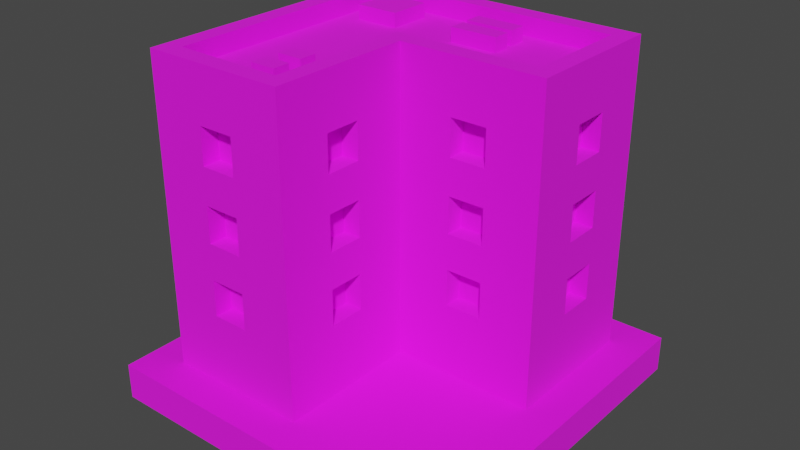 # Source: Building_3_Base_Extra_Red_.blend  (saved by Blender 3.3.6; exported with 4.5.12 LTS)
import bpy
from mathutils import Matrix  # noqa: F401  (used for matrix-valued properties, if any)

bpy.ops.wm.read_factory_settings(use_empty=True)
scene = bpy.context.scene
scene.name = 'Scene'

# ---- collections
col_collection = bpy.data.collections.new('Collection'); scene.collection.children.link(col_collection)

# ---- images (referenced by path relative to the original .blend; pixels are not part of the script)
import os
ASSET_DIR = os.environ.get("B2B_ASSET_DIR", "")  # directory of the original .blend (textures are referenced by path, not embedded)
HERE = os.path.dirname(os.path.abspath(__file__))  # packed textures are extracted next to this script under _unpacked/

def load_image(name, relpath, width, height, colorspace="sRGB"):
    """Load a texture the original file referenced (path relative to the .blend, or extracted next to this script)."""
    p = next((c for c in (os.path.join(HERE, relpath), os.path.join(ASSET_DIR, relpath)) if relpath and os.path.exists(c)), "")
    if p:
        img = bpy.data.images.load(p, check_existing=True)
        img.name = name
    else:  # same state as the original file: an image datablock whose file is absent (Cycles renders it pink)
        img = bpy.data.images.new(name, width, height)
        img.source = "FILE"
        img.filepath = "//" + (relpath or name)
    img.colorspace_settings.name = colorspace
    return img
img_color_png = load_image('Color.png', 'Color.png', 1024, 1024, 'sRGB')

# ---- materials (node trees are filled in below, after node groups)
mat_texture = bpy.data.materials.new('Texture')
mat_texture.use_transparent_shadow = False

# ---- material node trees
mat_texture.use_nodes = True; mat_texture.node_tree.nodes.clear()
_N = mat_texture.node_tree.nodes; _L = mat_texture.node_tree.links
n0 = _N.new('ShaderNodeBsdfPrincipled'); n0.name = 'Principled BSDF'; n0.location = (10, 300)
n0.distribution = 'GGX'
n0.subsurface_method = 'RANDOM_WALK_SKIN'
n0.inputs[2].default_value = 1.0
n0.inputs[3].default_value = 1.45
n0.inputs[27].default_value = (0.0, 0.0, 0.0, 1.0)
n0.inputs[28].default_value = 1.0
n1 = _N.new('ShaderNodeOutputMaterial'); n1.name = 'Material Output'; n1.location = (300, 300)
n2 = _N.new('ShaderNodeTexImage'); n2.name = 'Image Texture'; n2.location = (-280, 280)
n2.image = img_color_png
_L.new(n0.outputs[0], n1.inputs[0])
_L.new(n2.outputs[0], n0.inputs[0])
n1.is_active_output = True

# ---- world
world_world = bpy.data.worlds.new('World'); scene.world = world_world
world_world.use_nodes = True; world_world.node_tree.nodes.clear()
_N = world_world.node_tree.nodes; _L = world_world.node_tree.links
n0 = _N.new('ShaderNodeOutputWorld'); n0.name = 'World Output'; n0.location = (300, 300)
n1 = _N.new('ShaderNodeBackground'); n1.name = 'Background'; n1.location = (10, 300)
n1.inputs[0].default_value = (0.05088, 0.05088, 0.05088, 1.0)
_L.new(n1.outputs[0], n0.inputs[0])
n0.is_active_output = True
world_world.color = (0.05088, 0.05088, 0.05088)
world_world.use_sun_shadow = False
world_world.sun_shadow_jitter_overblur = 0.0

# ---- meshes
me_cube_120 = bpy.data.meshes.new('Cube.120')
me_cube_120.from_pydata([(-1.058, -1.057, 0.2645), (-0.1323, 0.9256, 1.851), (-0.1323, 0.9256, 2.115), (-0.9255, -0.9251, 2.38), (-1.058, 1.058, 0.2645), (-0.9255, 0.1324, 1.851), (0.1321, 0.9256, 1.851), (-0.9255, 0.1324, 2.115), (-0.9255, 0.9256, 2.38), (0.1321, 0.9256, 2.115), (1.057, 1.058, 0.2645), (0.9252, 0.9256, 2.38), (0.5286, 0.9256, 1.851), (-0.0001333, 1.058, 0.2645), (-0.9255, -0.132, 1.851), (0.5286, 0.9256, 2.115), (-0.9255, -0.132, 2.115), (-0.0001333, 0.9256, 2.38), (-0.0001333, -1.057, 0.2645), (0.793, 0.9256, 1.851), (0.793, 0.9256, 2.115), (-0.1323, -0.9251, 2.38), (-1.058, 0.000218, 0.2645), (-0.9255, -0.5286, 1.851), (-0.9255, -0.5286, 2.115), (-0.1323, 0.9256, 1.322), (-0.9255, 0.000218, 2.38), (-0.1323, 0.9256, 1.586), (1.057, 0.000218, 0.2645), (0.9252, 0.1324, 2.38), (0.1321, 0.9256, 1.322), (-0.9255, -0.7929, 1.851), (-0.1323, 0.1324, 2.38), (0.1321, 0.9256, 1.586), (-0.0001333, 0.000218, 0.2645), (-0.9255, -0.7929, 2.115), (-1.058, 0.000218, 2.38), (0.5286, 0.9256, 1.322), (0.5286, 0.9256, 1.586), (-1.058, 1.058, 2.38), (-0.9255, 0.1324, 1.322), (-0.0001333, 1.058, 2.38), (1.057, 1.058, 2.38), (0.793, 0.9256, 1.322), (0.793, 0.9256, 1.586), (-0.9255, 0.1324, 1.586), (-0.0001333, -1.057, 2.38), (-1.058, -1.057, 2.38), (-0.1323, -0.3964, 1.851), (0.9252, 0.6612, 1.851), (-0.1323, 0.9256, 0.7932), (0.9252, 0.6612, 2.115), (0.3964, 0.1324, 1.851), (-0.9255, -0.132, 1.322), (0.3964, 0.1324, 2.115), (0.9252, 0.3968, 1.851), (-0.1323, -0.3964, 2.115), (0.9252, 0.3968, 2.115), (-0.1323, 0.9256, 1.058), (-0.6611, -0.9251, 1.851), (0.6608, 0.1324, 1.851), (0.9252, 0.6612, 1.322), (-0.0001333, 0.000218, 2.38), (0.9252, 0.6612, 1.586), (0.6608, 0.1324, 2.115), (-0.1323, -0.6608, 1.851), (-0.1323, -0.6608, 2.115), (0.9252, 0.3968, 1.322), (-0.6611, -0.9251, 2.115), (0.9252, 0.3968, 1.586), (-0.9255, -0.132, 1.586), (0.3964, 0.1324, 1.322), (0.9252, 0.6612, 0.7932), (1.057, 0.000218, 2.38), (0.3964, 0.1324, 1.586), (0.9252, 0.6612, 1.058), (-0.1323, -0.3964, 1.322), (-0.3967, -0.9251, 1.851), (0.9252, 0.3968, 0.7932), (0.6608, 0.1324, 1.322), (-0.1323, -0.3964, 1.586), (0.9252, 0.3968, 1.058), (0.6608, 0.1324, 1.586), (-1.058, 0.000218, 2.512), (0.1321, 0.9256, 0.7932), (-0.3967, -0.9251, 2.115), (0.3964, 0.1324, 0.7932), (-0.1323, -0.6608, 1.322), (0.3964, 0.1324, 1.058), (0.1321, 0.9256, 1.058), (-1.058, 1.058, 2.512), (-0.1323, -0.6608, 1.586), (-0.6611, -0.9251, 1.322), (0.6608, 0.1324, 0.7932), (-0.9255, -0.5286, 1.322), (0.6608, 0.1324, 1.058), (-0.6611, -0.9251, 1.586), (-0.1323, -0.3964, 0.7932), (-0.1323, -0.3964, 1.058), (-0.0001333, 1.058, 2.512), (-0.9255, -0.5286, 1.586), (0.5286, 0.9256, 0.7932), (-0.1323, -0.6608, 0.7932), (-0.3967, -0.9251, 1.322), (-0.1323, -0.6608, 1.058), (1.057, 1.058, 2.512), (0.5286, 0.9256, 1.058), (-0.3967, -0.9251, 1.586), (-0.0001333, -1.057, 2.512), (-1.058, -1.057, 2.512), (-0.6611, -0.9251, 0.7932), (0.793, 0.9256, 0.7932), (-0.9255, -0.7929, 1.322), (-0.6611, -0.9251, 1.058), (0.793, 0.9256, 1.058), (-0.0001333, 0.000218, 2.512), (1.057, 0.000218, 2.512), (-0.3967, -0.9251, 0.7932), (-0.9255, -0.7929, 1.586), (-0.3967, -0.9251, 1.058), (-0.9255, 0.000218, 2.512), (-0.7933, 0.9256, 1.851), (-0.9255, 0.9256, 2.512), (-0.7933, 0.9256, 2.115), (-0.0001333, 0.9256, 2.512), (-0.9255, 0.1324, 0.7932), (-0.9255, 0.1324, 1.058), (-0.5289, 0.9256, 1.851), (0.9252, 0.9256, 2.512), (-0.5289, 0.9256, 2.115), (-0.1323, -0.9251, 2.512), (-0.9255, -0.9251, 2.512), (-0.9255, -0.132, 0.7932), (-0.7933, 0.9256, 1.322), (-0.1323, 0.1324, 2.512), (-0.7933, 0.9256, 1.586), (0.9252, 0.1324, 2.512), (-0.9255, -0.132, 1.058), (-0.5289, 0.9256, 1.322), (-0.9255, -0.5286, 0.7932), (-0.9255, -0.5286, 1.058), (-0.5289, 0.9256, 1.586), (-0.9255, -0.7929, 0.7932), (-0.9255, -0.7929, 1.058), (-0.9255, 0.7934, 1.851), (-0.7933, 0.9256, 0.7932), (-0.7933, 0.9256, 1.058), (-0.9255, 0.7934, 2.115), (-0.9255, 0.529, 1.851), (-0.9255, 0.529, 2.115), (-0.5289, 0.9256, 0.7932), (-0.9255, 0.7934, 1.322), (-0.9255, 0.7934, 1.586), (-0.5289, 0.9256, 1.058), (-0.9255, 0.529, 1.322), (-0.9255, 0.529, 1.586), (-0.9255, 0.7934, 0.7932), (-0.9255, 0.7934, 1.058), (-0.9255, 0.529, 0.7932), (-0.9255, 0.529, 1.058), (-1.058, 0.000218, 0.7932), (-1.058, 0.1324, 0.7932), (-1.058, 0.000218, 1.058), (-1.058, 0.1324, 1.058), (-1.058, 0.000218, 1.322), (-1.058, 0.1324, 1.322), (-1.058, 0.000218, 1.586), (-1.058, 0.1324, 1.586), (-1.058, 0.000218, 1.851), (-1.058, 0.1324, 1.851), (-1.058, 0.529, 1.851), (-1.058, 0.1324, 2.115), (-1.058, 0.529, 2.115), (-1.058, 0.7934, 1.851), (-1.058, 0.7934, 2.115), (-1.058, 0.529, 1.322), (-1.058, 0.529, 1.322), (-1.058, 0.529, 1.586), (-1.058, 0.000218, 2.115), (-1.058, 0.529, 0.7932), (-1.058, 0.529, 1.058), (-1.058, 0.7934, 1.586), (-1.058, 0.7934, 0.7932), (-1.058, 0.7934, 1.058), (-1.058, 0.7934, 1.322), (-1.058, -0.7929, 0.7932), (-1.058, -0.7929, 1.058), (-1.058, -0.7929, 1.322), (-1.058, -0.7929, 1.851), (-1.058, -0.7929, 1.586), (-1.058, -0.7929, 2.115), (-1.058, -0.5286, 1.322), (-1.058, -0.132, 2.115), (-1.058, -0.5286, 1.851), (-1.058, -0.5286, 2.115), (-1.058, -0.5286, 1.586), (-1.058, -0.5286, 0.7932), (-1.058, -0.132, 1.058), (-1.058, -0.132, 1.322), (-1.058, -0.5286, 1.058), (-1.058, -0.132, 0.7932), (-1.058, -0.132, 1.851), (-1.058, -0.132, 1.586), (-0.0001333, 1.058, 0.7932), (0.1321, 1.058, 0.7932), (-0.0001333, 1.058, 1.058), (0.1321, 1.058, 1.058), (-0.0001333, 1.058, 1.322), (0.1321, 1.058, 1.322), (-0.0001333, 1.058, 1.586), (0.1321, 1.058, 1.586), (-0.0001333, 1.058, 1.851), (0.1321, 1.058, 1.851), (-0.0001333, 1.058, 2.115), (0.5286, 1.058, 1.322), (0.5286, 1.058, 2.115), (0.1321, 1.058, 2.115), (0.6608, 1.058, 1.851), (0.6608, 1.058, 1.586), (0.793, 1.058, 1.851), (0.793, 1.058, 2.115), (0.5286, 1.058, 1.586), (0.5286, 1.058, 1.851), (0.5286, 1.058, 0.7932), (0.5286, 1.058, 1.058), (0.6608, 1.058, 1.058), (0.6608, 1.058, 1.322), (0.793, 1.058, 1.322), (0.793, 1.058, 1.586), (0.793, 1.058, 0.7932), (0.793, 1.058, 1.058), (-0.7933, 1.058, 0.7932), (-0.7933, 1.058, 1.058), (-0.7933, 1.058, 1.322), (-0.7933, 1.058, 1.851), (-0.7933, 1.058, 1.586), (-0.7933, 1.058, 2.115), (-0.5289, 1.058, 1.322), (-0.1323, 1.058, 2.115), (-0.5289, 1.058, 1.851), (-0.5289, 1.058, 2.115), (-0.5289, 1.058, 1.586), (-0.5289, 1.058, 0.7932), (-0.1323, 1.058, 1.058), (-0.1323, 1.058, 1.322), (-0.5289, 1.058, 1.058), (-0.1323, 1.058, 0.7932), (-0.1323, 1.058, 1.851), (-0.1323, 1.058, 1.586), (-0.6611, -1.057, 1.586), (-0.6611, -1.057, 1.851), (-0.6611, -1.057, 2.115), (-0.3967, -1.057, 1.058), (-0.3967, -1.057, 1.322), (-0.3967, -1.057, 1.851), (-0.3967, -1.057, 1.586), (-0.3967, -1.057, 2.115), (-0.6611, -1.057, 0.7932), (-0.6611, -1.057, 1.058), (-0.6611, -1.057, 1.322), (-0.3967, -1.057, 0.7932), (-0.0001333, -0.6608, 0.7932), (-0.0001333, -0.6608, 1.058), (-0.0001333, -0.6608, 1.322), (-0.0001333, -0.3964, 0.7932), (-0.0001333, -0.6608, 1.586), (-0.0001333, -0.6608, 1.851), (-0.0001333, -0.6608, 2.115), (-0.0001333, -0.3964, 1.058), (-0.0001333, -0.3964, 1.322), (-0.0001333, -0.3964, 1.851), (-0.0001333, -0.3964, 1.586), (-0.0001333, -0.3964, 2.115), (0.3964, 0.000218, 0.7932), (0.6608, 0.000218, 1.322), (0.6608, 0.000218, 0.7932), (0.6608, 0.000218, 1.058), (0.3964, 0.000218, 1.058), (0.3964, 0.000218, 1.322), (0.3964, 0.000218, 1.586), (0.3964, 0.000218, 1.851), (0.3964, 0.000218, 2.115), (0.6608, 0.000218, 2.115), (0.6608, 0.000218, 1.586), (0.6608, 0.000218, 1.851), (1.057, 0.3968, 1.586), (1.057, 0.3968, 1.851), (1.057, 0.3968, 2.115), (1.057, 0.6612, 1.058), (1.057, 0.6612, 1.322), (1.057, 0.6612, 1.851), (1.057, 0.6612, 1.586), (1.057, 0.6612, 2.115), (1.057, 0.3968, 0.7932), (1.057, 0.3968, 1.058), (1.057, 0.3968, 1.322), (1.057, 0.6612, 0.7932), (-0.2869, -0.7914, 2.35), (-0.2869, -0.7914, 2.482), (-0.4719, -0.7914, 2.35), (-0.4719, -0.7914, 2.482), (-0.2869, -0.6645, 2.35), (-0.2869, -0.6645, 2.482), (-0.4719, -0.6645, 2.35), (-0.4719, -0.6645, 2.482), (-0.2869, -0.5698, 2.35), (-0.2869, -0.5698, 2.482), (-0.4719, -0.5698, 2.35), (-0.4719, -0.5698, 2.482), (-0.2869, -0.4429, 2.35), (-0.2869, -0.4429, 2.482), (-0.4719, -0.4429, 2.35), (-0.4719, -0.4429, 2.482), (0.3485, 0.6864, 2.35), (0.3485, 0.6864, 2.482), (-0.003395, 0.6864, 2.35), (-0.003395, 0.6864, 2.482), (0.3485, 0.8133, 2.35), (0.3485, 0.8133, 2.482), (-0.003395, 0.8133, 2.35), (-0.003395, 0.8133, 2.482), (0.3537, 0.5053, 2.35), (0.3537, 0.5053, 2.482), (0.001831, 0.5053, 2.35), (0.001831, 0.5053, 2.482), (0.3537, 0.6322, 2.35), (0.3537, 0.6322, 2.482), (0.001831, 0.6322, 2.35), (0.001831, 0.6322, 2.482), (-0.4681, 0.5101, 2.35), (-0.4681, 0.5101, 2.482), (-0.7883, 0.5101, 2.35), (-0.7883, 0.5101, 2.482), (-0.4681, 0.8235, 2.35), (-0.4681, 0.8235, 2.482), (-0.7883, 0.8235, 2.35), (-0.7883, 0.8235, 2.482), (1.322, 1.322, 0.2644), (1.322, 1.322, 0.0), (1.322, -1.322, 0.2644), (1.322, -1.322, 0.0), (-1.322, 1.322, 0.2644), (-1.322, 1.322, 0.0), (-1.322, -1.322, 0.2644), (-1.322, -1.322, 0.0)], [], [(170, 173, 174, 39, 4, 22, 160, 161, 163, 162, 164, 165, 175, 176, 180, 179, 182, 183, 184, 181, 177), (36, 39, 174, 172, 170, 177, 175, 165, 167, 166, 168, 169, 171, 178), (180, 176, 184, 183), (228, 218, 217, 219, 220, 42, 10, 13, 203, 204, 206, 205, 207, 208, 210, 221, 214, 226, 225, 224, 223, 229, 230, 227), (222, 217, 218, 221, 210, 209, 211, 212, 216, 213, 41, 42, 220, 215), (230, 225, 226, 227), (255, 254, 250, 249), (250, 251, 47, 0, 18, 46, 256, 254, 255, 253, 252, 260, 257, 258, 259, 249), (259, 258, 252, 253), (256, 46, 47, 251), (280, 281, 62, 34, 28, 73, 282, 284, 283, 274, 276, 275, 273, 277, 278, 279), (282, 73, 62, 281), (278, 277, 276, 274), (283, 284, 280, 279), (263, 262, 268, 269), (266, 265, 271, 270), (266, 267, 46, 18, 34, 62, 272, 270, 271, 269, 268, 264, 261, 262, 263, 265), (272, 62, 46, 267), (234, 239, 240, 236, 39, 41, 213, 238, 247, 211, 209, 248, 244, 207, 205, 243, 246, 242, 245, 232, 233, 237, 241, 235), (246, 203, 13, 4, 39, 236, 234, 235, 233, 232, 231, 242), (286, 285, 291, 290), (73, 28, 10, 42, 292, 290, 291, 289, 288, 296, 293, 294, 295, 285, 286, 287), (288, 289, 295, 294), (292, 42, 73, 287), (200, 160, 22, 0, 47, 190, 188, 189, 187, 186, 185, 196), (162, 197, 200, 196, 199, 186, 187, 191, 195, 189, 188, 193, 194, 190, 47, 36, 178, 192, 201, 168, 166, 202, 198, 164), (32, 29, 11, 17, 8, 26, 3, 21), (90, 83, 109, 131, 120, 122), (29, 32, 134, 136), (41, 39, 90, 99), (134, 130, 108, 115), (11, 29, 136, 128), (130, 131, 109, 108), (36, 47, 109, 83), (39, 36, 83, 90), (124, 122, 8, 17, 11, 128), (128, 136, 116, 105), (136, 134, 115, 116), (99, 90, 122, 124, 128, 105), (73, 42, 105, 116), (46, 62, 115, 108), (42, 41, 99, 105), (21, 3, 131, 130), (62, 73, 116, 115), (32, 21, 130, 134), (47, 46, 108, 109), (120, 131, 3, 26, 8, 122), (5, 7, 171, 169), (5, 14, 16, 7), (16, 14, 201, 192), (168, 201, 14, 5, 169), (178, 171, 7, 16, 192), (23, 24, 194, 193), (23, 31, 35, 24), (35, 31, 188, 190), (31, 23, 193, 188), (24, 35, 190, 194), (40, 45, 167, 165), (40, 53, 70, 45), (70, 53, 198, 202), (164, 198, 53, 40, 165), (166, 167, 45, 70, 202), (94, 100, 195, 191), (94, 112, 118, 100), (118, 112, 187, 189), (112, 94, 191, 187), (100, 118, 189, 195), (125, 126, 163, 161), (125, 132, 137, 126), (137, 132, 200, 197), (160, 200, 132, 125, 161), (162, 163, 126, 137, 197), (139, 140, 199, 196), (139, 142, 143, 140), (143, 142, 185, 186), (185, 142, 139, 196), (140, 143, 186, 199), (144, 147, 174, 173), (144, 148, 149, 147), (149, 148, 170, 172), (148, 144, 173, 170), (147, 149, 172, 174), (151, 152, 181, 184), (151, 154, 155, 152), (155, 154, 175, 177), (176, 175, 154, 151, 184), (152, 155, 177, 181), (156, 157, 183, 182), (156, 158, 159, 157), (159, 158, 179, 180), (158, 156, 182, 179), (157, 159, 180, 183), (238, 2, 1, 247), (212, 6, 9, 216), (6, 1, 2, 9), (247, 1, 6, 212, 211), (213, 216, 9, 2, 238), (215, 15, 12, 222), (219, 19, 20, 220), (19, 12, 15, 20), (222, 12, 19, 219, 217), (20, 15, 215, 220), (248, 27, 25, 244), (208, 30, 33, 210), (30, 25, 27, 33), (244, 25, 30, 208, 207), (209, 210, 33, 27, 248), (221, 38, 37, 214), (227, 43, 44, 228), (43, 37, 38, 44), (214, 37, 43, 227, 226), (218, 228, 44, 38, 221), (243, 58, 50, 246), (204, 84, 89, 206), (84, 50, 58, 89), (246, 50, 84, 204, 203), (205, 206, 89, 58, 243), (224, 106, 101, 223), (229, 111, 114, 230), (111, 101, 106, 114), (223, 101, 111, 229), (225, 230, 114, 106, 224), (236, 123, 121, 234), (239, 127, 129, 240), (127, 121, 123, 129), (234, 121, 127, 239), (129, 123, 236, 240), (235, 135, 133, 233), (237, 138, 141, 241), (138, 133, 135, 141), (233, 133, 138, 237), (141, 135, 235, 241), (232, 146, 145, 231), (242, 150, 153, 245), (150, 145, 146, 153), (231, 145, 150, 242), (153, 146, 232, 245), (59, 68, 251, 250), (59, 77, 85, 68), (85, 77, 254, 256), (254, 77, 59, 250), (251, 68, 85, 256), (92, 96, 249, 259), (92, 103, 107, 96), (107, 103, 253, 255), (253, 103, 92, 259), (249, 96, 107, 255), (110, 113, 258, 257), (110, 117, 119, 113), (119, 117, 260, 252), (260, 117, 110, 257), (258, 113, 119, 252), (272, 56, 48, 270), (266, 65, 66, 267), (65, 48, 56, 66), (270, 48, 65, 266), (267, 66, 56, 272), (271, 80, 76, 269), (263, 87, 91, 265), (87, 76, 80, 91), (269, 76, 87, 263), (265, 91, 80, 271), (268, 98, 97, 264), (261, 102, 104, 262), (102, 97, 98, 104), (264, 97, 102, 261), (262, 104, 98, 268), (52, 54, 281, 280), (52, 60, 64, 54), (64, 60, 284, 282), (284, 60, 52, 280), (281, 54, 64, 282), (71, 74, 279, 278), (71, 79, 82, 74), (82, 79, 274, 283), (274, 79, 71, 278), (279, 74, 82, 283), (86, 88, 277, 273), (86, 93, 95, 88), (95, 93, 275, 276), (275, 93, 86, 273), (88, 95, 276, 277), (292, 51, 49, 290), (286, 55, 57, 287), (55, 49, 51, 57), (290, 49, 55, 286), (287, 57, 51, 292), (291, 63, 61, 289), (295, 67, 69, 285), (67, 61, 63, 69), (289, 61, 67, 295), (285, 69, 63, 291), (288, 75, 72, 296), (293, 78, 81, 294), (78, 72, 75, 81), (296, 72, 78, 293), (294, 81, 75, 288), (297, 298, 300, 299), (299, 300, 304, 303), (303, 304, 302, 301), (301, 302, 298, 297), (304, 300, 298, 302), (305, 306, 308, 307), (307, 308, 312, 311), (311, 312, 310, 309), (309, 310, 306, 305), (312, 308, 306, 310), (313, 314, 316, 315), (315, 316, 320, 319), (319, 320, 318, 317), (317, 318, 314, 313), (320, 316, 314, 318), (321, 322, 324, 323), (323, 324, 328, 327), (327, 328, 326, 325), (325, 326, 322, 321), (328, 324, 322, 326), (329, 330, 332, 331), (331, 332, 336, 335), (335, 336, 334, 333), (333, 334, 330, 329), (336, 332, 330, 334), (337, 341, 343, 339), (340, 339, 343, 344), (344, 343, 341, 342), (338, 337, 339, 340), (342, 341, 337, 338)])
_uv = me_cube_120.uv_layers.new(name='UVMap')
_uv.uv.foreach_set('vector', [0.2284, 0.9083, 0.2284, 0.9083, 0.2284, 0.9083, 0.2284, 0.9083, 0.2284, 0.9083, 0.2284, 0.9083, 0.2284, 0.9083, 0.2284, 0.9083, 0.2284, 0.9083, 0.2284, 0.9083, 0.2284, 0.9083, 0.2284, 0.9083, 0.2284, 0.9083, 0.2284, 0.9083, 0.2284, 0.9083, 0.2284, 0.9083, 0.2284, 0.9083, 0.2284, 0.9083, 0.2284, 0.9083, 0.2284, 0.9083, 0.2284, 0.9083, 0.2284, 0.9083, 0.2284, 0.9083, 0.2284, 0.9083, 0.2284, 0.9083, 0.2284, 0.9083, 0.2284, 0.9083, 0.2284, 0.9083, 0.2284, 0.9083, 0.2284, 0.9083, 0.2284, 0.9083, 0.2284, 0.9083, 0.2284, 0.9083, 0.2284, 0.9083, 0.2284, 0.9083, 0.2284, 0.9083, 0.2284, 0.9083, 0.2284, 0.9083, 0.2284, 0.9083, 0.2284, 0.9084, 0.2284, 0.9084, 0.2284, 0.9084, 0.2284, 0.9084, 0.2284, 0.9084, 0.2284, 0.9084, 0.2284, 0.9084, 0.2284, 0.9084, 0.2284, 0.9084, 0.2284, 0.9084, 0.2284, 0.9084, 0.2284, 0.9084, 0.2284, 0.9084, 0.2284, 0.9084, 0.2284, 0.9084, 0.2284, 0.9084, 0.2284, 0.9084, 0.2284, 0.9084, 0.2284, 0.9084, 0.2284, 0.9084, 0.2284, 0.9084, 0.2284, 0.9084, 0.2284, 0.9084, 0.2284, 0.9084, 0.2284, 0.9084, 0.2284, 0.9084, 0.2284, 0.9084, 0.2284, 0.9084, 0.2284, 0.9084, 0.2284, 0.9084, 0.2284, 0.9084, 0.2284, 0.9084, 0.2284, 0.9084, 0.2284, 0.9084, 0.2284, 0.9084, 0.2284, 0.9084, 0.2284, 0.9084, 0.2284, 0.9084, 0.2284, 0.9084, 0.2284, 0.9084, 0.2284, 0.9084, 0.2284, 0.9084, 0.2284, 0.9084, 0.2284, 0.9084, 0.2284, 0.9084, 0.2284, 0.9084, 0.2284, 0.9084, 0.2284, 0.9084, 0.2284, 0.9084, 0.2284, 0.9084, 0.2284, 0.9084, 0.2284, 0.9084, 0.2284, 0.9084, 0.2284, 0.9084, 0.2284, 0.9084, 0.2284, 0.9084, 0.2284, 0.9084, 0.2284, 0.9084, 0.2284, 0.9084, 0.2284, 0.9084, 0.2284, 0.9084, 0.2284, 0.9084, 0.2284, 0.9084, 0.2284, 0.9084, 0.2284, 0.9084, 0.2284, 0.9084, 0.2284, 0.9084, 0.2284, 0.9084, 0.2284, 0.9084, 0.2284, 0.9084, 0.2284, 0.9084, 0.2284, 0.9084, 0.2284, 0.9084, 0.2284, 0.9084, 0.2284, 0.9084, 0.2284, 0.9084, 0.2284, 0.9084, 0.2284, 0.9084, 0.2284, 0.9084, 0.2284, 0.9084, 0.2284, 0.9084, 0.2284, 0.9084, 0.2284, 0.9084, 0.2284, 0.9084, 0.2284, 0.9084, 0.2284, 0.9084, 0.2284, 0.9084, 0.2284, 0.9084, 0.2284, 0.9084, 0.2284, 0.9084, 0.2284, 0.9084, 0.2284, 0.9084, 0.2284, 0.9084, 0.2284, 0.9084, 0.2284, 0.9084, 0.2284, 0.9084, 0.2284, 0.9084, 0.2284, 0.9084, 0.2284, 0.9084, 0.2284, 0.9084, 0.2284, 0.9084, 0.2284, 0.9084, 0.2284, 0.9084, 0.2284, 0.9084, 0.2284, 0.9084, 0.2284, 0.9084, 0.2284, 0.9084, 0.2284, 0.9084, 0.2284, 0.9084, 0.2284, 0.9084, 0.2284, 0.9084, 0.2284, 0.9084, 0.2284, 0.9084, 0.2284, 0.9084, 0.2284, 0.9084, 0.2284, 0.9084, 0.2284, 0.9084, 0.2284, 0.9084, 0.2284, 0.9084, 0.2284, 0.9084, 0.2284, 0.9084, 0.2284, 0.9084, 0.2284, 0.9084, 0.2284, 0.9084, 0.2284, 0.9084, 0.2284, 0.9084, 0.2284, 0.9084, 0.2284, 0.9084, 0.2284, 0.9084, 0.2284, 0.9084, 0.2284, 0.9083, 0.2284, 0.9084, 0.2284, 0.9084, 0.2284, 0.9084, 0.2284, 0.9084, 0.2284, 0.9084, 0.2284, 0.9084, 0.2284, 0.9084, 0.2284, 0.9084, 0.2284, 0.9084, 0.2284, 0.9084, 0.2284, 0.9084, 0.2284, 0.9084, 0.2284, 0.9084, 0.2284, 0.9084, 0.2284, 0.9084, 0.2284, 0.9084, 0.2284, 0.9084, 0.2284, 0.9084, 0.2284, 0.9084, 0.2284, 0.9084, 0.2284, 0.9084, 0.2284, 0.9084, 0.2284, 0.9083, 0.2284, 0.9083, 0.2284, 0.9084, 0.2284, 0.9084, 0.2284, 0.9084, 0.2284, 0.9084, 0.2284, 0.9084, 0.2284, 0.9084, 0.2284, 0.9084, 0.2284, 0.9084, 0.2284, 0.9084, 0.2284, 0.9084, 0.2284, 0.9084, 0.2284, 0.9084, 0.2284, 0.9084, 0.2284, 0.9084, 0.2284, 0.9084, 0.2284, 0.9084, 0.2284, 0.9084, 0.2284, 0.9084, 0.2284, 0.9084, 0.2284, 0.9084, 0.2284, 0.9084, 0.2284, 0.9084, 0.2284, 0.9084, 0.2284, 0.9084, 0.2284, 0.9084, 0.2284, 0.9084, 0.2284, 0.9084, 0.2284, 0.9084, 0.2284, 0.9084, 0.2284, 0.9084, 0.2284, 0.9084, 0.2284, 0.9084, 0.2284, 0.9084, 0.2284, 0.9084, 0.2284, 0.9084, 0.2284, 0.9083, 0.2284, 0.9083, 0.2284, 0.9083, 0.2284, 0.9083, 0.2284, 0.9083, 0.2284, 0.9083, 0.2284, 0.9083, 0.2284, 0.9083, 0.2284, 0.9083, 0.2284, 0.9083, 0.2284, 0.9083, 0.2284, 0.9083, 0.2284, 0.9083, 0.2284, 0.9083, 0.2284, 0.9083, 0.2284, 0.9083, 0.2284, 0.9083, 0.2284, 0.9083, 0.2284, 0.9083, 0.2284, 0.9083, 0.2284, 0.9083, 0.2284, 0.9083, 0.2284, 0.9083, 0.2284, 0.9083, 0.2284, 0.9083, 0.2284, 0.9083, 0.2284, 0.9083, 0.2284, 0.9083, 0.2284, 0.9083, 0.2284, 0.9083, 0.2284, 0.9083, 0.2284, 0.9083, 0.2284, 0.9083, 0.2284, 0.9083, 0.2284, 0.9083, 0.2284, 0.9083, 0.2085, 0.6816, 0.2085, 0.6816, 0.2085, 0.6816, 0.2085, 0.6816, 0.2085, 0.6816, 0.2085, 0.6817, 0.2085, 0.6817, 0.2085, 0.6817, 0.6197, 0.9854, 0.6197, 0.9854, 0.6197, 0.9854, 0.6197, 0.9854, 0.6197, 0.9854, 0.6197, 0.9854, 0.6197, 0.9854, 0.6197, 0.9854, 0.6197, 0.9854, 0.6197, 0.9854, 0.6197, 0.9853, 0.6197, 0.9853, 0.6197, 0.9853, 0.6197, 0.9853, 0.6197, 0.9854, 0.6197, 0.9854, 0.6197, 0.9854, 0.6197, 0.9854, 0.6197, 0.9854, 0.6197, 0.9854, 0.6197, 0.9854, 0.6197, 0.9854, 0.6197, 0.9854, 0.6197, 0.9854, 0.6197, 0.9854, 0.6197, 0.9854, 0.6197, 0.9853, 0.6197, 0.9853, 0.6197, 0.9853, 0.6197, 0.9853, 0.6197, 0.9853, 0.6197, 0.9853, 0.6197, 0.9853, 0.6197, 0.9853, 0.6197, 0.9854, 0.6197, 0.9854, 0.6197, 0.9854, 0.6197, 0.9854, 0.6197, 0.9854, 0.6197, 0.9854, 0.6197, 0.9854, 0.6197, 0.9854, 0.6197, 0.9854, 0.6197, 0.9854, 0.6197, 0.9854, 0.6197, 0.9854, 0.6197, 0.9854, 0.6197, 0.9854, 0.6197, 0.9854, 0.6197, 0.9854, 0.6197, 0.9854, 0.6197, 0.9854, 0.6197, 0.9854, 0.6197, 0.9854, 0.6197, 0.9854, 0.6197, 0.9854, 0.6197, 0.9854, 0.6197, 0.9854, 0.6197, 0.9854, 0.6197, 0.9854, 0.6197, 0.9854, 0.6197, 0.9854, 0.6197, 0.9854, 0.6197, 0.9853, 0.6197, 0.9853, 0.6197, 0.9854, 0.6197, 0.9854, 0.6197, 0.9854, 0.6197, 0.9854, 0.6197, 0.9854, 0.6197, 0.9854, 0.6197, 0.9854, 0.6197, 0.9854, 0.6197, 0.9854, 0.6197, 0.9854, 0.6197, 0.9854, 0.6197, 0.9854, 0.6197, 0.9854, 0.6197, 0.9854, 0.6197, 0.9854, 0.6197, 0.9854, 0.6197, 0.9854, 0.6197, 0.9854, 0.6197, 0.9854, 0.6197, 0.9854, 0.6197, 0.9854, 0.6197, 0.9854, 0.6197, 0.9854, 0.2284, 0.9083, 0.2284, 0.9083, 0.2284, 0.9083, 0.2284, 0.9083, 0.8174, 0.7394, 0.8174, 0.7394, 0.8175, 0.7394, 0.8175, 0.7394, 0.2284, 0.9084, 0.2284, 0.9084, 0.2284, 0.9084, 0.2284, 0.9084, 0.2284, 0.9084, 0.2284, 0.9084, 0.2284, 0.9084, 0.2284, 0.9084, 0.2284, 0.9084, 0.2284, 0.9084, 0.2284, 0.9084, 0.2284, 0.9084, 0.2284, 0.9084, 0.2284, 0.9084, 0.2284, 0.9083, 0.2284, 0.9083, 0.2284, 0.9083, 0.2284, 0.9083, 0.8174, 0.7394, 0.8174, 0.7394, 0.8175, 0.7394, 0.8175, 0.7394, 0.2284, 0.9084, 0.2284, 0.9084, 0.2284, 0.9084, 0.2284, 0.9084, 0.2284, 0.9084, 0.2284, 0.9084, 0.2284, 0.9084, 0.2284, 0.9084, 0.2284, 0.9084, 0.2284, 0.9084, 0.2284, 0.9084, 0.2284, 0.9084, 0.2284, 0.9083, 0.2284, 0.9083, 0.2284, 0.9083, 0.2284, 0.9083, 0.8174, 0.7394, 0.8174, 0.7394, 0.8175, 0.7394, 0.8175, 0.7394, 0.2284, 0.9084, 0.2284, 0.9084, 0.2284, 0.9084, 0.2284, 0.9084, 0.2284, 0.9084, 0.2284, 0.9084, 0.2284, 0.9084, 0.2284, 0.9084, 0.2284, 0.9084, 0.2284, 0.9084, 0.2284, 0.9084, 0.2284, 0.9084, 0.2284, 0.9084, 0.2284, 0.9084, 0.2284, 0.9083, 0.2284, 0.9083, 0.2284, 0.9083, 0.2284, 0.9083, 0.8174, 0.7394, 0.8174, 0.7394, 0.8175, 0.7394, 0.8175, 0.7394, 0.2284, 0.9084, 0.2284, 0.9084, 0.2284, 0.9084, 0.2284, 0.9084, 0.2284, 0.9084, 0.2284, 0.9084, 0.2284, 0.9084, 0.2284, 0.9084, 0.2284, 0.9084, 0.2284, 0.9084, 0.2284, 0.9084, 0.2284, 0.9084, 0.2284, 0.9083, 0.2284, 0.9083, 0.2284, 0.9083, 0.2284, 0.9083, 0.8174, 0.7394, 0.8174, 0.7394, 0.8175, 0.7394, 0.8175, 0.7394, 0.2284, 0.9084, 0.2284, 0.9084, 0.2284, 0.9084, 0.2284, 0.9084, 0.2284, 0.9084, 0.2284, 0.9084, 0.2284, 0.9084, 0.2284, 0.9084, 0.2284, 0.9084, 0.2284, 0.9084, 0.2284, 0.9084, 0.2284, 0.9084, 0.2284, 0.9084, 0.2284, 0.9084, 0.2284, 0.9083, 0.2284, 0.9083, 0.2284, 0.9083, 0.2284, 0.9083, 0.8174, 0.7394, 0.8174, 0.7394, 0.8175, 0.7394, 0.8175, 0.7394, 0.2284, 0.9084, 0.2284, 0.9084, 0.2284, 0.9084, 0.2284, 0.9084, 0.2284, 0.9084, 0.2284, 0.9084, 0.2284, 0.9084, 0.2284, 0.9084, 0.2284, 0.9084, 0.2284, 0.9084, 0.2284, 0.9084, 0.2284, 0.9084, 0.2284, 0.9083, 0.2284, 0.9083, 0.2284, 0.9083, 0.2284, 0.9083, 0.8174, 0.7394, 0.8174, 0.7394, 0.8175, 0.7394, 0.8175, 0.7394, 0.2284, 0.9084, 0.2284, 0.9084, 0.2284, 0.9084, 0.2284, 0.9084, 0.2284, 0.9084, 0.2284, 0.9084, 0.2284, 0.9084, 0.2284, 0.9084, 0.2284, 0.9084, 0.2284, 0.9084, 0.2284, 0.9084, 0.2284, 0.9084, 0.2284, 0.9083, 0.2284, 0.9083, 0.2284, 0.9083, 0.2284, 0.9083, 0.8174, 0.7394, 0.8174, 0.7394, 0.8175, 0.7394, 0.8175, 0.7394, 0.2284, 0.9084, 0.2284, 0.9084, 0.2284, 0.9084, 0.2284, 0.9084, 0.2284, 0.9084, 0.2284, 0.9084, 0.2284, 0.9084, 0.2284, 0.9084, 0.2284, 0.9084, 0.2284, 0.9084, 0.2284, 0.9084, 0.2284, 0.9084, 0.2284, 0.9084, 0.2284, 0.9083, 0.2284, 0.9083, 0.2284, 0.9083, 0.2284, 0.9083, 0.8174, 0.7394, 0.8174, 0.7394, 0.8175, 0.7394, 0.8175, 0.7394, 0.2284, 0.9084, 0.2284, 0.9084, 0.2284, 0.9084, 0.2284, 0.9084, 0.2284, 0.9084, 0.2284, 0.9084, 0.2284, 0.9084, 0.2284, 0.9084, 0.2284, 0.9084, 0.2284, 0.9084, 0.2284, 0.9084, 0.2284, 0.9084, 0.2284, 0.9083, 0.2284, 0.9083, 0.2284, 0.9083, 0.2284, 0.9083, 0.2284, 0.9084, 0.2284, 0.9084, 0.2284, 0.9084, 0.2284, 0.9084, 0.8174, 0.7394, 0.8174, 0.7395, 0.8175, 0.7395, 0.8175, 0.7394, 0.2284, 0.9084, 0.2284, 0.9084, 0.2284, 0.9084, 0.2284, 0.9084, 0.2284, 0.9084, 0.2284, 0.9084, 0.2284, 0.9084, 0.2284, 0.9084, 0.2284, 0.9084, 0.2284, 0.9084, 0.2284, 0.9083, 0.2284, 0.9083, 0.2284, 0.9083, 0.2284, 0.9083, 0.2284, 0.9084, 0.2284, 0.9084, 0.2284, 0.9084, 0.2284, 0.9084, 0.8174, 0.7394, 0.8174, 0.7395, 0.8175, 0.7395, 0.8175, 0.7394, 0.2284, 0.9084, 0.2284, 0.9084, 0.2284, 0.9084, 0.2284, 0.9084, 0.2284, 0.9084, 0.2284, 0.9084, 0.2284, 0.9084, 0.2284, 0.9084, 0.2284, 0.9084, 0.2284, 0.9083, 0.2284, 0.9083, 0.2284, 0.9083, 0.2284, 0.9083, 0.2284, 0.9084, 0.2284, 0.9084, 0.2284, 0.9084, 0.2284, 0.9084, 0.8174, 0.7394, 0.8174, 0.7395, 0.8175, 0.7395, 0.8175, 0.7394, 0.2284, 0.9084, 0.2284, 0.9084, 0.2284, 0.9084, 0.2284, 0.9084, 0.2284, 0.9084, 0.2284, 0.9084, 0.2284, 0.9084, 0.2284, 0.9084, 0.2284, 0.9084, 0.2284, 0.9084, 0.2284, 0.9083, 0.2284, 0.9083, 0.2284, 0.9083, 0.2284, 0.9083, 0.2284, 0.9084, 0.2284, 0.9084, 0.2284, 0.9084, 0.2284, 0.9084, 0.8174, 0.7394, 0.8174, 0.7395, 0.8175, 0.7395, 0.8175, 0.7394, 0.2284, 0.9084, 0.2284, 0.9084, 0.2284, 0.9084, 0.2284, 0.9084, 0.2284, 0.9084, 0.2284, 0.9084, 0.2284, 0.9084, 0.2284, 0.9084, 0.2284, 0.9084, 0.2284, 0.9084, 0.2284, 0.9083, 0.2284, 0.9083, 0.2284, 0.9083, 0.2284, 0.9083, 0.2284, 0.9084, 0.2284, 0.9084, 0.2284, 0.9084, 0.2284, 0.9084, 0.8174, 0.7394, 0.8174, 0.7395, 0.8175, 0.7395, 0.8175, 0.7394, 0.2284, 0.9084, 0.2284, 0.9084, 0.2284, 0.9084, 0.2284, 0.9084, 0.2284, 0.9084, 0.2284, 0.9084, 0.2284, 0.9084, 0.2284, 0.9084, 0.2284, 0.9084, 0.2284, 0.9084, 0.2284, 0.9083, 0.2284, 0.9083, 0.2284, 0.9083, 0.2284, 0.9083, 0.2284, 0.9084, 0.2284, 0.9084, 0.2284, 0.9084, 0.2284, 0.9084, 0.8174, 0.7394, 0.8174, 0.7395, 0.8175, 0.7395, 0.8175, 0.7394, 0.2284, 0.9084, 0.2284, 0.9084, 0.2284, 0.9084, 0.2284, 0.9084, 0.2284, 0.9084, 0.2284, 0.9084, 0.2284, 0.9084, 0.2284, 0.9084, 0.2284, 0.9084, 0.2284, 0.9083, 0.2284, 0.9083, 0.2284, 0.9083, 0.2284, 0.9083, 0.2284, 0.9084, 0.2284, 0.9084, 0.2284, 0.9084, 0.2284, 0.9084, 0.8174, 0.7394, 0.8174, 0.7395, 0.8175, 0.7395, 0.8175, 0.7394, 0.2284, 0.9084, 0.2284, 0.9084, 0.2284, 0.9084, 0.2284, 0.9084, 0.2284, 0.9084, 0.2284, 0.9084, 0.2284, 0.9084, 0.2284, 0.9084, 0.2284, 0.9083, 0.2284, 0.9083, 0.2284, 0.9083, 0.2284, 0.9083, 0.2284, 0.9084, 0.2284, 0.9084, 0.2284, 0.9084, 0.2284, 0.9084, 0.8174, 0.7394, 0.8174, 0.7395, 0.8175, 0.7395, 0.8175, 0.7394, 0.2284, 0.9084, 0.2284, 0.9084, 0.2284, 0.9084, 0.2284, 0.9084, 0.2284, 0.9084, 0.2284, 0.9084, 0.2284, 0.9084, 0.2284, 0.9084, 0.2284, 0.9083, 0.2284, 0.9083, 0.2284, 0.9083, 0.2284, 0.9083, 0.2284, 0.9084, 0.2284, 0.9084, 0.2284, 0.9084, 0.2284, 0.9084, 0.8174, 0.7394, 0.8174, 0.7395, 0.8175, 0.7395, 0.8175, 0.7394, 0.2284, 0.9084, 0.2284, 0.9084, 0.2284, 0.9084, 0.2284, 0.9084, 0.2284, 0.9084, 0.2284, 0.9084, 0.2284, 0.9084, 0.2284, 0.9084, 0.2284, 0.9083, 0.2284, 0.9083, 0.2284, 0.9083, 0.2284, 0.9083, 0.8174, 0.7394, 0.8174, 0.7394, 0.8175, 0.7394, 0.8175, 0.7394, 0.2284, 0.9084, 0.2284, 0.9084, 0.2284, 0.9084, 0.2284, 0.9084, 0.2284, 0.9084, 0.2284, 0.9084, 0.2284, 0.9084, 0.2284, 0.9084, 0.2284, 0.9084, 0.2284, 0.9084, 0.2284, 0.9084, 0.2284, 0.9084, 0.2284, 0.9083, 0.2284, 0.9083, 0.2284, 0.9083, 0.2284, 0.9083, 0.8174, 0.7394, 0.8174, 0.7394, 0.8175, 0.7394, 0.8175, 0.7394, 0.2284, 0.9084, 0.2284, 0.9084, 0.2284, 0.9084, 0.2284, 0.9084, 0.2284, 0.9084, 0.2284, 0.9084, 0.2284, 0.9084, 0.2284, 0.9084, 0.2284, 0.9084, 0.2284, 0.9084, 0.2284, 0.9084, 0.2284, 0.9084, 0.2284, 0.9083, 0.2284, 0.9083, 0.2284, 0.9083, 0.2284, 0.9083, 0.8174, 0.7394, 0.8174, 0.7394, 0.8175, 0.7394, 0.8175, 0.7394, 0.2284, 0.9084, 0.2284, 0.9084, 0.2284, 0.9084, 0.2284, 0.9084, 0.2284, 0.9084, 0.2284, 0.9084, 0.2284, 0.9084, 0.2284, 0.9084, 0.2284, 0.9084, 0.2284, 0.9084, 0.2284, 0.9084, 0.2284, 0.9084, 0.2284, 0.9083, 0.2284, 0.9083, 0.2284, 0.9083, 0.2284, 0.9083, 0.2284, 0.9084, 0.2284, 0.9084, 0.2284, 0.9084, 0.2284, 0.9084, 0.8174, 0.7395, 0.8174, 0.7395, 0.8175, 0.7394, 0.8175, 0.7394, 0.2284, 0.9084, 0.2284, 0.9084, 0.2284, 0.9084, 0.2284, 0.9084, 0.2284, 0.9084, 0.2284, 0.9084, 0.2284, 0.9084, 0.2284, 0.9084, 0.2284, 0.9083, 0.2284, 0.9083, 0.2284, 0.9083, 0.2284, 0.9083, 0.2284, 0.9084, 0.2284, 0.9084, 0.2284, 0.9084, 0.2284, 0.9084, 0.8174, 0.7395, 0.8174, 0.7395, 0.8175, 0.7394, 0.8175, 0.7394, 0.2284, 0.9084, 0.2284, 0.9084, 0.2284, 0.9084, 0.2284, 0.9084, 0.2284, 0.9084, 0.2284, 0.9084, 0.2284, 0.9084, 0.2284, 0.9084, 0.2284, 0.9083, 0.2284, 0.9083, 0.2284, 0.9083, 0.2284, 0.9083, 0.2284, 0.9084, 0.2284, 0.9084, 0.2284, 0.9084, 0.2284, 0.9084, 0.8174, 0.7395, 0.8174, 0.7395, 0.8175, 0.7394, 0.8175, 0.7394, 0.2284, 0.9084, 0.2284, 0.9084, 0.2284, 0.9084, 0.2284, 0.9084, 0.2284, 0.9084, 0.2284, 0.9084, 0.2284, 0.9084, 0.2284, 0.9084, 0.2284, 0.9083, 0.2284, 0.9083, 0.2284, 0.9083, 0.2284, 0.9083, 0.8174, 0.7394, 0.8174, 0.7394, 0.8175, 0.7394, 0.8175, 0.7394, 0.2284, 0.9084, 0.2284, 0.9084, 0.2284, 0.9084, 0.2284, 0.9084, 0.2284, 0.9084, 0.2284, 0.9084, 0.2284, 0.9084, 0.2284, 0.9084, 0.2284, 0.9084, 0.2284, 0.9084, 0.2284, 0.9084, 0.2284, 0.9084, 0.2284, 0.9083, 0.2284, 0.9083, 0.2284, 0.9083, 0.2284, 0.9083, 0.8174, 0.7394, 0.8174, 0.7394, 0.8175, 0.7394, 0.8175, 0.7394, 0.2284, 0.9084, 0.2284, 0.9084, 0.2284, 0.9084, 0.2284, 0.9084, 0.2284, 0.9084, 0.2284, 0.9084, 0.2284, 0.9084, 0.2284, 0.9084, 0.2284, 0.9084, 0.2284, 0.9084, 0.2284, 0.9084, 0.2284, 0.9084, 0.2284, 0.9083, 0.2284, 0.9083, 0.2284, 0.9083, 0.2284, 0.9083, 0.8174, 0.7394, 0.8174, 0.7394, 0.8175, 0.7394, 0.8175, 0.7394, 0.2284, 0.9084, 0.2284, 0.9084, 0.2284, 0.9084, 0.2284, 0.9084, 0.2284, 0.9084, 0.2284, 0.9084, 0.2284, 0.9084, 0.2284, 0.9084, 0.2284, 0.9084, 0.2284, 0.9084, 0.2284, 0.9084, 0.2284, 0.9084, 0.2284, 0.9083, 0.2284, 0.9083, 0.2284, 0.9083, 0.2284, 0.9083, 0.2284, 0.9084, 0.2284, 0.9084, 0.2284, 0.9084, 0.2284, 0.9084, 0.8174, 0.7395, 0.8174, 0.7395, 0.8175, 0.7394, 0.8175, 0.7394, 0.2284, 0.9084, 0.2284, 0.9084, 0.2284, 0.9084, 0.2284, 0.9084, 0.2284, 0.9084, 0.2284, 0.9084, 0.2284, 0.9084, 0.2284, 0.9084, 0.2284, 0.9083, 0.2284, 0.9083, 0.2284, 0.9083, 0.2284, 0.9083, 0.2284, 0.9084, 0.2284, 0.9084, 0.2284, 0.9084, 0.2284, 0.9084, 0.8174, 0.7395, 0.8174, 0.7395, 0.8175, 0.7394, 0.8175, 0.7394, 0.2284, 0.9084, 0.2284, 0.9084, 0.2284, 0.9084, 0.2284, 0.9084, 0.2284, 0.9084, 0.2284, 0.9084, 0.2284, 0.9084, 0.2284, 0.9084, 0.2284, 0.9083, 0.2284, 0.9083, 0.2284, 0.9083, 0.2284, 0.9083, 0.2284, 0.9084, 0.2284, 0.9084, 0.2284, 0.9084, 0.2284, 0.9084, 0.8174, 0.7395, 0.8174, 0.7395, 0.8175, 0.7394, 0.8175, 0.7394, 0.2284, 0.9084, 0.2284, 0.9084, 0.2284, 0.9084, 0.2284, 0.9084, 0.2284, 0.9084, 0.2284, 0.9084, 0.2284, 0.9084, 0.2284, 0.9084, 0.6246, 0.9926, 0.625, 0.9926, 0.625, 0.993, 0.6246, 0.993, 0.6246, 0.993, 0.625, 0.993, 0.625, 0.9934, 0.6246, 0.9934, 0.6246, 0.9934, 0.625, 0.9934, 0.625, 0.9938, 0.6246, 0.9938, 0.6246, 0.9938, 0.625, 0.9938, 0.625, 0.9942, 0.6246, 0.9942, 0.625, 0.9934, 0.6254, 0.9934, 0.6254, 0.9938, 0.625, 0.9938, 0.6246, 0.9926, 0.625, 0.9926, 0.625, 0.993, 0.6246, 0.993, 0.6246, 0.993, 0.625, 0.993, 0.625, 0.9934, 0.6246, 0.9934, 0.6246, 0.9934, 0.625, 0.9934, 0.625, 0.9938, 0.6246, 0.9938, 0.6246, 0.9938, 0.625, 0.9938, 0.625, 0.9942, 0.6246, 0.9942, 0.625, 0.9934, 0.6254, 0.9934, 0.6254, 0.9938, 0.625, 0.9938, 0.6246, 0.9926, 0.625, 0.9926, 0.625, 0.993, 0.6246, 0.993, 0.6246, 0.993, 0.625, 0.993, 0.625, 0.9934, 0.6246, 0.9934, 0.6246, 0.9934, 0.625, 0.9934, 0.625, 0.9938, 0.6246, 0.9938, 0.6246, 0.9938, 0.625, 0.9938, 0.625, 0.9942, 0.6246, 0.9942, 0.625, 0.9934, 0.6254, 0.9934, 0.6254, 0.9938, 0.625, 0.9938, 0.6246, 0.9926, 0.625, 0.9926, 0.625, 0.993, 0.6246, 0.993, 0.6246, 0.993, 0.625, 0.993, 0.625, 0.9934, 0.6246, 0.9934, 0.6246, 0.9934, 0.625, 0.9934, 0.625, 0.9938, 0.6246, 0.9938, 0.6246, 0.9938, 0.625, 0.9938, 0.625, 0.9942, 0.6246, 0.9942, 0.625, 0.9934, 0.6254, 0.9934, 0.6254, 0.9938, 0.625, 0.9938, 0.6246, 0.9926, 0.625, 0.9926, 0.625, 0.993, 0.6246, 0.993, 0.6246, 0.993, 0.625, 0.993, 0.625, 0.9934, 0.6246, 0.9934, 0.6246, 0.9934, 0.625, 0.9934, 0.625, 0.9938, 0.6246, 0.9938, 0.6246, 0.9938, 0.625, 0.9938, 0.625, 0.9942, 0.6246, 0.9942, 0.625, 0.9934, 0.6254, 0.9934, 0.6254, 0.9938, 0.625, 0.9938, 0.6201, 0.9848, 0.6208, 0.9848, 0.6208, 0.9855, 0.6201, 0.9855, 0.6194, 0.9855, 0.6201, 0.9855, 0.6201, 0.9862, 0.6194, 0.9862, 0.6194, 0.9834, 0.6201, 0.9834, 0.6201, 0.9841, 0.6194, 0.9841, 0.6194, 0.9848, 0.6201, 0.9848, 0.6201, 0.9855, 0.6194, 0.9855, 0.6194, 0.9841, 0.6201, 0.9841, 0.6201, 0.9848, 0.6194, 0.9848])
me_cube_120.materials.append(mat_texture)
me_cube_120.update()

# ---- objects
ob_building_3_base_extra__red = bpy.data.objects.new('Building_3_Base_Extra (Red)', me_cube_120)

# ---- transforms, parenting, visibility, modifiers, constraints
ob_building_3_base_extra__red.location = (0.0, 0.0, 0.0)
ob_building_3_base_extra__red.scale = (0.7565, 0.7565, 0.7565)

# ---- collection membership
col_collection.objects.link(ob_building_3_base_extra__red)

# ---- scene / render settings (as saved in the file)
scene.frame_start = 1; scene.frame_end = 250; scene.frame_set(1)
scene.render.engine = 'BLENDER_EEVEE_NEXT'
scene.cycles.sampling_pattern = 'TABULATED_SOBOL'
scene.cycles.use_light_tree = False
scene.view_settings.view_transform = 'Filmic'
bpy.context.view_layer.update()

# ---- added for rendering (the .blend has no active camera and no usable light): camera, sun
cam_auto = bpy.data.cameras.new('AutoCamera')
cam_auto.lens = 50.0
cam_auto.sensor_width = 36.0
cam_auto.clip_end = 1000.0
ob_auto_camera = bpy.data.objects.new('AutoCamera', cam_auto)
scene.collection.objects.link(ob_auto_camera)
ob_auto_camera.location = (3.15259, -3.78311, 3.47211)
ob_auto_camera.rotation_euler = (1.09748, -7.21219e-08, 0.694738)
scene.camera = ob_auto_camera
light_auto_sun = bpy.data.lights.new('AutoSun', 'SUN')
light_auto_sun.energy = 3.0
light_auto_sun.angle = 0.0523599
ob_auto_sun = bpy.data.objects.new('AutoSun', light_auto_sun)
scene.collection.objects.link(ob_auto_sun)
ob_auto_sun.rotation_euler = (0.872665, 0.174533, 0.523599)
bpy.context.view_layer.update()
